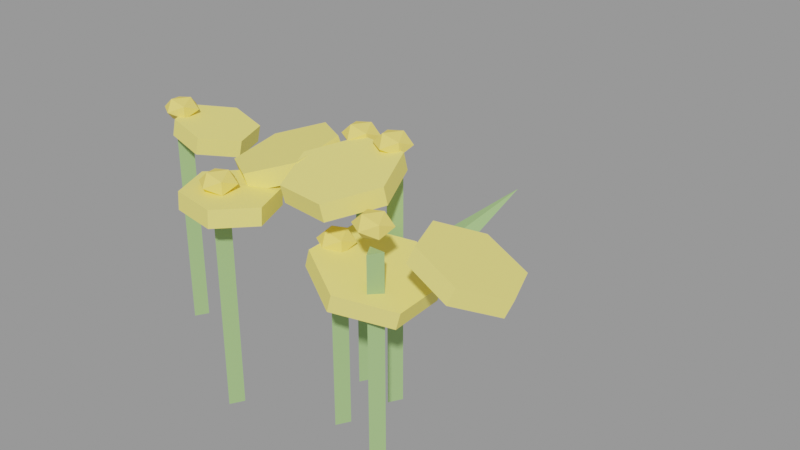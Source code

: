 # Source: flor_amarela_0.blend  (saved by Blender 3.6.14; exported with 4.5.12 LTS)
import bpy
from mathutils import Matrix  # noqa: F401  (used for matrix-valued properties, if any)

bpy.ops.wm.read_factory_settings(use_empty=True)
scene = bpy.context.scene
scene.name = 'Scene'

# ---- materials (node trees are filled in below, after node groups)
mat_slot_stem = bpy.data.materials.new('slot_stem')
mat_slot_stem.use_transparent_shadow = False
mat_slot_stem.diffuse_color = (0.35, 0.55, 0.22, 1.0)
mat_slot_petalyellow = bpy.data.materials.new('slot_petalyellow')
mat_slot_petalyellow.use_transparent_shadow = False
mat_slot_petalyellow.diffuse_color = (0.99, 0.84, 0.22, 1.0)
mat_slot_flowercenter = bpy.data.materials.new('slot_flowercenter')
mat_slot_flowercenter.use_transparent_shadow = False
mat_slot_flowercenter.diffuse_color = (0.98, 0.76, 0.18, 1.0)

# ---- material node trees

# ---- meshes
me_haste_0 = bpy.data.meshes.new('Haste 0')
me_haste_0.from_pydata([(-4.657e-10, -0.00825, -0.1271), (-4.657e-10, -0.00825, 0.1271), (0.009526, 0.00825, -0.1271), (0.009526, 0.00825, 0.1271), (-0.009526, 0.00825, -0.1271), (-0.009526, 0.00825, 0.1271)], [], [(0, 2, 3, 1), (2, 4, 5, 3), (3, 5, 1), (4, 0, 1, 5), (0, 4, 2)])
me_haste_0.materials.append(mat_slot_stem)
me_haste_0.update()
me_p_talas_0 = bpy.data.meshes.new('Pétalas 0')
me_p_talas_0.from_pydata([(-0.03465, -0.04425, -0.008185), (-0.0338, -0.04351, 0.01379), (0.0205, -0.052, -0.01007), (0.02135, -0.05127, 0.01191), (0.05472, -0.00812, -0.01287), (0.05557, -0.007383, 0.009105), (0.0338, 0.04351, -0.01379), (0.03465, 0.04425, 0.008185), (-0.02135, 0.05127, -0.01191), (-0.0205, 0.052, 0.01007), (-0.05557, 0.007383, -0.009105), (-0.05472, 0.00812, 0.01287)], [], [(0, 2, 3, 1), (2, 4, 5, 3), (4, 6, 7, 5), (6, 8, 9, 7), (3, 5, 7, 9, 11, 1), (8, 10, 11, 9), (10, 0, 1, 11), (0, 10, 8, 6, 4, 2)])
me_p_talas_0.materials.append(mat_slot_petalyellow)
me_p_talas_0.update()
me_miolo_0 = bpy.data.meshes.new('Miolo 0')
me_miolo_0.from_pydata([(-4.657e-10, -0.0225, 0.0), (0.01628, -0.01006, -0.007886), (-0.006219, -0.01006, -0.01276), (-0.02012, -0.01006, 0.0), (-0.006219, -0.01006, 0.01276), (0.01628, -0.01006, 0.007886), (0.006219, 0.01006, -0.01276), (-0.01628, 0.01006, -0.007886), (-0.01628, 0.01006, 0.007886), (0.006219, 0.01006, 0.01276), (0.02012, 0.01006, 0.0), (-4.657e-10, 0.0225, 0.0)], [], [(0, 2, 1), (1, 5, 0), (0, 3, 2), (0, 4, 3), (0, 5, 4), (1, 10, 5), (2, 6, 1), (3, 7, 2), (4, 8, 3), (5, 9, 4), (1, 6, 10), (2, 7, 6), (3, 8, 7), (4, 9, 8), (5, 10, 9), (6, 11, 10), (7, 11, 6), (8, 11, 7), (9, 11, 8), (10, 11, 9)])
me_miolo_0.materials.append(mat_slot_flowercenter)
me_miolo_0.update()
me_haste_1 = bpy.data.meshes.new('Haste 1')
me_haste_1.from_pydata([(0.0, -0.00825, -0.1489), (0.0, -0.00825, 0.1489), (0.009526, 0.00825, -0.1489), (0.009526, 0.00825, 0.1489), (-0.009526, 0.00825, -0.1489), (-0.009526, 0.00825, 0.1489)], [], [(0, 2, 3, 1), (2, 4, 5, 3), (3, 5, 1), (4, 0, 1, 5), (0, 4, 2)])
me_haste_1.materials.append(mat_slot_stem)
me_haste_1.update()
me_p_talas_1 = bpy.data.meshes.new('Pétalas 1')
me_p_talas_1.from_pydata([(-0.04044, -0.04797, -0.02396), (-0.0419, -0.05242, -0.002462), (0.02493, -0.05847, -0.02167), (0.02347, -0.06292, -0.0001793), (0.0661, -0.008274, -0.008465), (0.06464, -0.01273, 0.01303), (0.0419, 0.05242, 0.002462), (0.04044, 0.04797, 0.02396), (-0.02347, 0.06292, 0.0001793), (-0.02493, 0.05847, 0.02167), (-0.06464, 0.01273, -0.01303), (-0.0661, 0.008274, 0.008465)], [], [(0, 2, 3, 1), (2, 4, 5, 3), (4, 6, 7, 5), (6, 8, 9, 7), (3, 5, 7, 9, 11, 1), (8, 10, 11, 9), (10, 0, 1, 11), (0, 10, 8, 6, 4, 2)])
me_p_talas_1.materials.append(mat_slot_petalyellow)
me_p_talas_1.update()
me_miolo_1 = bpy.data.meshes.new('Miolo 1')
me_miolo_1.from_pydata([(0.0, -0.0225, 0.0), (0.01628, -0.01006, -0.007886), (-0.006219, -0.01006, -0.01276), (-0.02012, -0.01006, 0.0), (-0.006219, -0.01006, 0.01276), (0.01628, -0.01006, 0.007886), (0.006219, 0.01006, -0.01276), (-0.01628, 0.01006, -0.007886), (-0.01628, 0.01006, 0.007886), (0.006219, 0.01006, 0.01276), (0.02012, 0.01006, 0.0), (0.0, 0.0225, 0.0)], [], [(0, 2, 1), (1, 5, 0), (0, 3, 2), (0, 4, 3), (0, 5, 4), (1, 10, 5), (2, 6, 1), (3, 7, 2), (4, 8, 3), (5, 9, 4), (1, 6, 10), (2, 7, 6), (3, 8, 7), (4, 9, 8), (5, 10, 9), (6, 11, 10), (7, 11, 6), (8, 11, 7), (9, 11, 8), (10, 11, 9)])
me_miolo_1.materials.append(mat_slot_flowercenter)
me_miolo_1.update()
me_haste_2 = bpy.data.meshes.new('Haste 2')
me_haste_2.from_pydata([(0.0, -0.00825, -0.1027), (0.0, -0.00825, 0.1027), (0.009526, 0.00825, -0.1027), (0.009526, 0.00825, 0.1027), (-0.009526, 0.00825, -0.1027), (-0.009526, 0.00825, 0.1027)], [], [(0, 2, 3, 1), (2, 4, 5, 3), (3, 5, 1), (4, 0, 1, 5), (0, 4, 2)])
me_haste_2.materials.append(mat_slot_stem)
me_haste_2.update()
me_p_talas_2 = bpy.data.meshes.new('Pétalas 2')
me_p_talas_2.from_pydata([(-0.06111, -0.03848, 0.005848), (-0.05526, -0.03827, 0.02705), (0.0001586, -0.07166, -0.01072), (0.00601, -0.07144, 0.01049), (0.05834, -0.03328, -0.02717), (0.06419, -0.03306, -0.005963), (0.05526, 0.03827, -0.02705), (0.06111, 0.03848, -0.005848), (-0.00601, 0.07144, -0.01049), (-0.0001586, 0.07166, 0.01072), (-0.06419, 0.03306, 0.005963), (-0.05834, 0.03328, 0.02717)], [], [(0, 2, 3, 1), (2, 4, 5, 3), (4, 6, 7, 5), (6, 8, 9, 7), (3, 5, 7, 9, 11, 1), (8, 10, 11, 9), (10, 0, 1, 11), (0, 10, 8, 6, 4, 2)])
me_p_talas_2.materials.append(mat_slot_petalyellow)
me_p_talas_2.update()
me_miolo_2 = bpy.data.meshes.new('Miolo 2')
me_miolo_2.from_pydata([(0.0, -0.0225, 0.0), (0.01628, -0.01006, -0.007886), (-0.006219, -0.01006, -0.01276), (-0.02012, -0.01006, 0.0), (-0.006219, -0.01006, 0.01276), (0.01628, -0.01006, 0.007886), (0.006219, 0.01006, -0.01276), (-0.01628, 0.01006, -0.007886), (-0.01628, 0.01006, 0.007886), (0.006219, 0.01006, 0.01276), (0.02012, 0.01006, 0.0), (0.0, 0.0225, 0.0)], [], [(0, 2, 1), (1, 5, 0), (0, 3, 2), (0, 4, 3), (0, 5, 4), (1, 10, 5), (2, 6, 1), (3, 7, 2), (4, 8, 3), (5, 9, 4), (1, 6, 10), (2, 7, 6), (3, 8, 7), (4, 9, 8), (5, 10, 9), (6, 11, 10), (7, 11, 6), (8, 11, 7), (9, 11, 8), (10, 11, 9)])
me_miolo_2.materials.append(mat_slot_flowercenter)
me_miolo_2.update()
me_haste_3 = bpy.data.meshes.new('Haste 3')
me_haste_3.from_pydata([(0.0, -0.00825, -0.1453), (0.0, -0.00825, 0.1453), (0.009526, 0.00825, -0.1453), (0.009526, 0.00825, 0.1453), (-0.009526, 0.00825, -0.1453), (-0.009526, 0.00825, 0.1453)], [], [(0, 2, 3, 1), (2, 4, 5, 3), (3, 5, 1), (4, 0, 1, 5), (0, 4, 2)])
me_haste_3.materials.append(mat_slot_stem)
me_haste_3.update()
me_p_talas_3 = bpy.data.meshes.new('Pétalas 3')
me_p_talas_3.from_pydata([(0.001312, -0.06167, -0.02125), (-0.004445, -0.06509, -0.0002918), (0.05583, -0.03371, -0.001711), (0.05007, -0.03713, 0.01925), (0.0574, 0.02967, 0.009059), (0.05164, 0.02625, 0.03002), (0.004445, 0.06509, 0.0002918), (-0.001312, 0.06167, 0.02125), (-0.05007, 0.03713, -0.01925), (-0.05583, 0.03371, 0.001711), (-0.05164, -0.02625, -0.03002), (-0.0574, -0.02967, -0.009059)], [], [(0, 2, 3, 1), (2, 4, 5, 3), (4, 6, 7, 5), (6, 8, 9, 7), (3, 5, 7, 9, 11, 1), (8, 10, 11, 9), (10, 0, 1, 11), (0, 10, 8, 6, 4, 2)])
me_p_talas_3.materials.append(mat_slot_petalyellow)
me_p_talas_3.update()
me_miolo_3 = bpy.data.meshes.new('Miolo 3')
me_miolo_3.from_pydata([(0.0, -0.0225, 0.0), (0.01628, -0.01006, -0.007886), (-0.006219, -0.01006, -0.01276), (-0.02012, -0.01006, 0.0), (-0.006219, -0.01006, 0.01276), (0.01628, -0.01006, 0.007886), (0.006219, 0.01006, -0.01276), (-0.01628, 0.01006, -0.007886), (-0.01628, 0.01006, 0.007886), (0.006219, 0.01006, 0.01276), (0.02012, 0.01006, 0.0), (0.0, 0.0225, 0.0)], [], [(0, 2, 1), (1, 5, 0), (0, 3, 2), (0, 4, 3), (0, 5, 4), (1, 10, 5), (2, 6, 1), (3, 7, 2), (4, 8, 3), (5, 9, 4), (1, 6, 10), (2, 7, 6), (3, 8, 7), (4, 9, 8), (5, 10, 9), (6, 11, 10), (7, 11, 6), (8, 11, 7), (9, 11, 8), (10, 11, 9)])
me_miolo_3.materials.append(mat_slot_flowercenter)
me_miolo_3.update()
me_haste_4 = bpy.data.meshes.new('Haste 4')
me_haste_4.from_pydata([(0.0, -0.00825, -0.1314), (0.0, -0.00825, 0.1314), (0.009526, 0.00825, -0.1314), (0.009526, 0.00825, 0.1314), (-0.009526, 0.00825, -0.1314), (-0.009526, 0.00825, 0.1314)], [], [(0, 2, 3, 1), (2, 4, 5, 3), (3, 5, 1), (4, 0, 1, 5), (0, 4, 2)])
me_haste_4.materials.append(mat_slot_stem)
me_haste_4.update()
me_p_talas_4 = bpy.data.meshes.new('Pétalas 4')
me_p_talas_4.from_pydata([(-0.03359, -0.04047, -0.002437), (-0.02967, -0.03905, 0.01916), (0.0165, -0.04878, -0.01099), (0.02042, -0.04736, 0.01061), (0.04813, -0.00902, -0.01935), (0.05205, -0.007599, 0.002246), (0.02967, 0.03905, -0.01916), (0.03359, 0.04047, 0.002437), (-0.02042, 0.04736, -0.01061), (-0.0165, 0.04878, 0.01099), (-0.05205, 0.007599, -0.002246), (-0.04813, 0.00902, 0.01935)], [], [(0, 2, 3, 1), (2, 4, 5, 3), (4, 6, 7, 5), (6, 8, 9, 7), (3, 5, 7, 9, 11, 1), (8, 10, 11, 9), (10, 0, 1, 11), (0, 10, 8, 6, 4, 2)])
me_p_talas_4.materials.append(mat_slot_petalyellow)
me_p_talas_4.update()
me_miolo_4 = bpy.data.meshes.new('Miolo 4')
me_miolo_4.from_pydata([(0.0, -0.0225, 0.0), (0.01628, -0.01006, -0.007886), (-0.006219, -0.01006, -0.01276), (-0.02012, -0.01006, 0.0), (-0.006219, -0.01006, 0.01276), (0.01628, -0.01006, 0.007886), (0.006219, 0.01006, -0.01276), (-0.01628, 0.01006, -0.007886), (-0.01628, 0.01006, 0.007886), (0.006219, 0.01006, 0.01276), (0.02012, 0.01006, 0.0), (0.0, 0.0225, 0.0)], [], [(0, 2, 1), (1, 5, 0), (0, 3, 2), (0, 4, 3), (0, 5, 4), (1, 10, 5), (2, 6, 1), (3, 7, 2), (4, 8, 3), (5, 9, 4), (1, 6, 10), (2, 7, 6), (3, 8, 7), (4, 9, 8), (5, 10, 9), (6, 11, 10), (7, 11, 6), (8, 11, 7), (9, 11, 8), (10, 11, 9)])
me_miolo_4.materials.append(mat_slot_flowercenter)
me_miolo_4.update()
me_haste_5 = bpy.data.meshes.new('Haste 5')
me_haste_5.from_pydata([(0.0, -0.00825, -0.1296), (0.0, -0.00825, 0.1296), (0.009526, 0.00825, -0.1296), (0.009526, 0.00825, 0.1296), (-0.009526, 0.00825, -0.1296), (-0.009526, 0.00825, 0.1296)], [], [(0, 2, 3, 1), (2, 4, 5, 3), (3, 5, 1), (4, 0, 1, 5), (0, 4, 2)])
me_haste_5.materials.append(mat_slot_stem)
me_haste_5.update()
me_p_talas_5 = bpy.data.meshes.new('Pétalas 5')
me_p_talas_5.from_pydata([(-0.03846, -0.04864, 0.01233), (-0.0308, -0.0446, 0.03255), (0.01953, -0.05967, -0.007445), (0.0272, -0.05563, 0.01278), (0.05416, -0.01305, -0.02989), (0.06183, -0.009007, -0.009663), (0.0308, 0.0446, -0.03255), (0.03846, 0.04864, -0.01233), (-0.0272, 0.05563, -0.01278), (-0.01953, 0.05967, 0.007445), (-0.06183, 0.009007, 0.009663), (-0.05416, 0.01305, 0.02989)], [], [(0, 2, 3, 1), (2, 4, 5, 3), (4, 6, 7, 5), (6, 8, 9, 7), (3, 5, 7, 9, 11, 1), (8, 10, 11, 9), (10, 0, 1, 11), (0, 10, 8, 6, 4, 2)])
me_p_talas_5.materials.append(mat_slot_petalyellow)
me_p_talas_5.update()
me_miolo_5 = bpy.data.meshes.new('Miolo 5')
me_miolo_5.from_pydata([(0.0, -0.0225, 0.0), (0.01628, -0.01006, -0.007886), (-0.006219, -0.01006, -0.01276), (-0.02012, -0.01006, 0.0), (-0.006219, -0.01006, 0.01276), (0.01628, -0.01006, 0.007886), (0.006219, 0.01006, -0.01276), (-0.01628, 0.01006, -0.007886), (-0.01628, 0.01006, 0.007886), (0.006219, 0.01006, 0.01276), (0.02012, 0.01006, 0.0), (0.0, 0.0225, 0.0)], [], [(0, 2, 1), (1, 5, 0), (0, 3, 2), (0, 4, 3), (0, 5, 4), (1, 10, 5), (2, 6, 1), (3, 7, 2), (4, 8, 3), (5, 9, 4), (1, 6, 10), (2, 7, 6), (3, 8, 7), (4, 9, 8), (5, 10, 9), (6, 11, 10), (7, 11, 6), (8, 11, 7), (9, 11, 8), (10, 11, 9)])
me_miolo_5.materials.append(mat_slot_flowercenter)
me_miolo_5.update()
me_folha_0 = bpy.data.meshes.new('Folha 0')
me_folha_0.from_pydata([(-0.1016, 0.0002402, -0.03289), (-0.1003, -0.04992, -0.04196), (-0.0932, -0.0002402, -0.05102), (-0.09458, 0.04992, -0.04196), (0.1016, -0.01133, 0.05102)], [], [(0, 1, 4), (1, 2, 4), (0, 3, 2, 1), (2, 3, 4), (3, 0, 4)])
me_folha_0.materials.append(mat_slot_stem)
me_folha_0.update()
me_folha_1 = bpy.data.meshes.new('Folha 1')
me_folha_1.from_pydata([(-0.03605, 0.07322, -0.03289), (-0.07555, 0.04228, -0.04196), (-0.03142, 0.06615, -0.05102), (0.008087, 0.09709, -0.04196), (0.07555, -0.09709, 0.05102)], [], [(0, 1, 4), (1, 2, 4), (0, 3, 2, 1), (2, 3, 4), (3, 0, 4)])
me_folha_1.materials.append(mat_slot_stem)
me_folha_1.update()
me_folha_2 = bpy.data.meshes.new('Folha 2')
me_folha_2.from_pydata([(-0.008633, -0.09095, -0.03289), (0.04019, -0.1025, -0.04196), (-0.005999, -0.08292, -0.05102), (-0.05483, -0.07135, -0.04196), (0.05483, 0.1025, 0.05102)], [], [(0, 1, 4), (1, 2, 4), (0, 3, 2, 1), (2, 3, 4), (3, 0, 4)])
me_folha_2.materials.append(mat_slot_stem)
me_folha_2.update()

# ---- objects
ob_flor_amarela_0 = bpy.data.objects.new('flor_amarela_0', None)
ob_flor_amarela_0_haste_0_stem = bpy.data.objects.new('flor_amarela_0~Haste 0@stem', me_haste_0)
ob_flor_amarela_0_p_talas_0_petalyellow = bpy.data.objects.new('flor_amarela_0~Pétalas 0@petalyellow', me_p_talas_0)
ob_flor_amarela_0_miolo_0_flowercenter = bpy.data.objects.new('flor_amarela_0~Miolo 0@flowercenter', me_miolo_0)
ob_flor_amarela_0_haste_1_stem = bpy.data.objects.new('flor_amarela_0~Haste 1@stem', me_haste_1)
ob_flor_amarela_0_p_talas_1_petalyellow = bpy.data.objects.new('flor_amarela_0~Pétalas 1@petalyellow', me_p_talas_1)
ob_flor_amarela_0_miolo_1_flowercenter = bpy.data.objects.new('flor_amarela_0~Miolo 1@flowercenter', me_miolo_1)
ob_flor_amarela_0_haste_2_stem = bpy.data.objects.new('flor_amarela_0~Haste 2@stem', me_haste_2)
ob_flor_amarela_0_p_talas_2_petalyellow = bpy.data.objects.new('flor_amarela_0~Pétalas 2@petalyellow', me_p_talas_2)
ob_flor_amarela_0_miolo_2_flowercenter = bpy.data.objects.new('flor_amarela_0~Miolo 2@flowercenter', me_miolo_2)
ob_flor_amarela_0_haste_3_stem = bpy.data.objects.new('flor_amarela_0~Haste 3@stem', me_haste_3)
ob_flor_amarela_0_p_talas_3_petalyellow = bpy.data.objects.new('flor_amarela_0~Pétalas 3@petalyellow', me_p_talas_3)
ob_flor_amarela_0_miolo_3_flowercenter = bpy.data.objects.new('flor_amarela_0~Miolo 3@flowercenter', me_miolo_3)
ob_flor_amarela_0_haste_4_stem = bpy.data.objects.new('flor_amarela_0~Haste 4@stem', me_haste_4)
ob_flor_amarela_0_p_talas_4_petalyellow = bpy.data.objects.new('flor_amarela_0~Pétalas 4@petalyellow', me_p_talas_4)
ob_flor_amarela_0_miolo_4_flowercenter = bpy.data.objects.new('flor_amarela_0~Miolo 4@flowercenter', me_miolo_4)
ob_flor_amarela_0_haste_5_stem = bpy.data.objects.new('flor_amarela_0~Haste 5@stem', me_haste_5)
ob_flor_amarela_0_p_talas_5_petalyellow = bpy.data.objects.new('flor_amarela_0~Pétalas 5@petalyellow', me_p_talas_5)
ob_flor_amarela_0_miolo_5_flowercenter = bpy.data.objects.new('flor_amarela_0~Miolo 5@flowercenter', me_miolo_5)
ob_flor_amarela_0_folha_0_stem = bpy.data.objects.new('flor_amarela_0~Folha 0@stem', me_folha_0)
ob_flor_amarela_0_folha_1_stem = bpy.data.objects.new('flor_amarela_0~Folha 1@stem', me_folha_1)
ob_flor_amarela_0_folha_2_stem = bpy.data.objects.new('flor_amarela_0~Folha 2@stem', me_folha_2)

# ---- transforms, parenting, visibility, modifiers, constraints
ob_flor_amarela_0.location = (0.0, 0.0, 0.0)
ob_flor_amarela_0.empty_display_size = 0.08
ob_flor_amarela_0_haste_0_stem.location = (-0.005115, -0.2925, 0.09709)
ob_flor_amarela_0_p_talas_0_petalyellow.location = (0.004002, -0.2818, 0.2349)
ob_flor_amarela_0_miolo_0_flowercenter.location = (-0.005115, -0.2897, 0.2542)
ob_flor_amarela_0_haste_1_stem.location = (0.1361, -0.1705, 0.1189)
ob_flor_amarela_0_p_talas_1_petalyellow.location = (0.1175, -0.2242, 0.2724)
ob_flor_amarela_0_miolo_1_flowercenter.location = (0.1361, -0.1677, 0.2978)
ob_flor_amarela_0_haste_2_stem.location = (0.118, -0.242, 0.0727)
ob_flor_amarela_0_p_talas_2_petalyellow.location = (0.1676, -0.2374, 0.1797)
ob_flor_amarela_0_miolo_2_flowercenter.location = (0.118, -0.2393, 0.2054)
ob_flor_amarela_0_haste_3_stem.location = (0.08221, -0.1605, 0.1153)
ob_flor_amarela_0_p_talas_3_petalyellow.location = (0.01115, -0.1999, 0.2587)
ob_flor_amarela_0_miolo_3_flowercenter.location = (0.08221, -0.1577, 0.2906)
ob_flor_amarela_0_haste_4_stem.location = (-0.1871, -0.1878, 0.1014)
ob_flor_amarela_0_p_talas_4_petalyellow.location = (-0.1436, -0.1693, 0.2393)
ob_flor_amarela_0_miolo_4_flowercenter.location = (-0.1871, -0.185, 0.2627)
ob_flor_amarela_0_haste_5_stem.location = (0.1935, -0.2689, 0.09962)
ob_flor_amarela_0_p_talas_5_petalyellow.location = (0.2772, -0.222, 0.2208)
ob_flor_amarela_0_miolo_5_flowercenter.location = (0.1935, -0.2662, 0.2592)
ob_flor_amarela_0_folha_0_stem.location = (0.09742, 0.0, 0.04196)
ob_flor_amarela_0_folha_1_stem.location = (0.03373, -0.06968, 0.04196)
ob_flor_amarela_0_folha_2_stem.location = (0.007316, 0.08694, 0.04196)

# ---- collection membership
scene.collection.objects.link(ob_flor_amarela_0)
scene.collection.objects.link(ob_flor_amarela_0_haste_0_stem)
scene.collection.objects.link(ob_flor_amarela_0_p_talas_0_petalyellow)
scene.collection.objects.link(ob_flor_amarela_0_miolo_0_flowercenter)
scene.collection.objects.link(ob_flor_amarela_0_haste_1_stem)
scene.collection.objects.link(ob_flor_amarela_0_p_talas_1_petalyellow)
scene.collection.objects.link(ob_flor_amarela_0_miolo_1_flowercenter)
scene.collection.objects.link(ob_flor_amarela_0_haste_2_stem)
scene.collection.objects.link(ob_flor_amarela_0_p_talas_2_petalyellow)
scene.collection.objects.link(ob_flor_amarela_0_miolo_2_flowercenter)
scene.collection.objects.link(ob_flor_amarela_0_haste_3_stem)
scene.collection.objects.link(ob_flor_amarela_0_p_talas_3_petalyellow)
scene.collection.objects.link(ob_flor_amarela_0_miolo_3_flowercenter)
scene.collection.objects.link(ob_flor_amarela_0_haste_4_stem)
scene.collection.objects.link(ob_flor_amarela_0_p_talas_4_petalyellow)
scene.collection.objects.link(ob_flor_amarela_0_miolo_4_flowercenter)
scene.collection.objects.link(ob_flor_amarela_0_haste_5_stem)
scene.collection.objects.link(ob_flor_amarela_0_p_talas_5_petalyellow)
scene.collection.objects.link(ob_flor_amarela_0_miolo_5_flowercenter)
scene.collection.objects.link(ob_flor_amarela_0_folha_0_stem)
scene.collection.objects.link(ob_flor_amarela_0_folha_1_stem)
scene.collection.objects.link(ob_flor_amarela_0_folha_2_stem)

# ---- scene / render settings (as saved in the file)
scene.frame_start = 1; scene.frame_end = 250; scene.frame_set(1)
scene.render.engine = 'BLENDER_EEVEE_NEXT'
scene.cycles.sampling_pattern = 'TABULATED_SOBOL'
scene.view_settings.view_transform = 'Filmic'
bpy.context.view_layer.update()

# ---- added for rendering (the .blend has no active camera and no usable light): camera, sun + grey world if the file has none
cam_auto = bpy.data.cameras.new('AutoCamera')
cam_auto.lens = 50.0
cam_auto.sensor_width = 36.0
cam_auto.clip_end = 1000.0
ob_auto_camera = bpy.data.objects.new('AutoCamera', cam_auto)
scene.collection.objects.link(ob_auto_camera)
ob_auto_camera.location = (0.833446, -0.99322, 0.754284)
ob_auto_camera.rotation_euler = (1.09748, -7.21219e-08, 0.694738)
scene.camera = ob_auto_camera
light_auto_sun = bpy.data.lights.new('AutoSun', 'SUN')
light_auto_sun.energy = 3.0
light_auto_sun.angle = 0.0523599
ob_auto_sun = bpy.data.objects.new('AutoSun', light_auto_sun)
scene.collection.objects.link(ob_auto_sun)
ob_auto_sun.rotation_euler = (0.872665, 0.174533, 0.523599)
if scene.world is None:
    world_auto = bpy.data.worlds.new('AutoWorld')
    world_auto.color = (0.3, 0.3, 0.3)
    scene.world = world_auto
bpy.context.view_layer.update()
